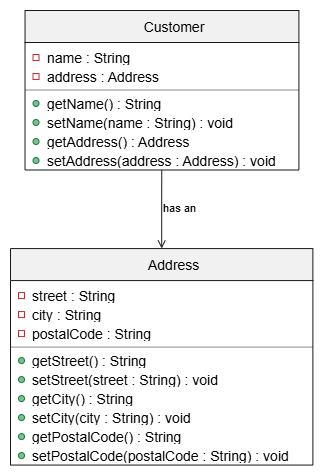

The diagram above was exported from draw.io. Its source (the exported page's mxGraphModel, read from the mxfile embedded in the PNG):
<mxGraphModel dx="1022" dy="564" grid="1" gridSize="10" guides="1" tooltips="1" connect="1" arrows="1" fold="1" page="1" pageScale="1" pageWidth="850" pageHeight="1100" math="0" shadow="0">
  <root>
    <mxCell id="0" />
    <mxCell id="1" parent="0" />
    <UserObject label="" plantUmlData="{&#10;  &quot;data&quot;: &quot;@startuml\nskinparam classAttributeIconSize 0\n\nclass Customer {\n  - name : String\n  - address : Address\n  + getName() : String\n  + setName(name : String) : void\n  + getAddress() : Address\n  + setAddress(address : Address) : void\n}\n\nclass Address {\n  - street : String\n  - city : String\n  - postalCode : String\n  + getStreet() : String\n  + setStreet(street : String) : void\n  + getCity() : String\n  + setCity(city : String) : void\n  + getPostalCode() : String\n  + setPostalCode(postalCode : String) : void\n}\n\nCustomer --&gt; Address : has an\n@enduml&quot;,&#10;  &quot;config&quot;: null&#10;}" id="7kYM97stXw51k4tZqH8p-1">
      <mxCell connectable="0" parent="1" style="group;transparentBounds=1;editIcon=1;lockedGroup=0;groupPadding=10;" vertex="1">
        <mxGeometry as="geometry" />
      </mxCell>
    </UserObject>
    <UserObject label="Customer" plantUmlId="cls_2" plantUmlBaseStyle="swimlane;collapsible=0;fontStyle=0;align=center;fontSize=14;fontColor=#000000;startSize=32;spacingLeft=25;fillColor=#F1F1F1;strokeColor=#181818;childLayout=stackLayout;horizontal=1;horizontalStack=0;resizeParent=1;resizeParentMax=0;resizeLast=0;marginBottom=0;stackSpacing=0;marginTop=5.5;" plantUmlBaseValue="Customer" id="7kYM97stXw51k4tZqH8p-2">
      <mxCell parent="7kYM97stXw51k4tZqH8p-1" style="swimlane;collapsible=0;fontStyle=0;align=center;fontSize=14;fontColor=#000000;startSize=32;spacingLeft=25;fillColor=#F1F1F1;strokeColor=#181818;childLayout=stackLayout;horizontal=1;horizontalStack=0;resizeParent=1;resizeParentMax=0;resizeLast=0;marginBottom=0;stackSpacing=0;marginTop=5.5;" vertex="1">
        <mxGeometry height="159.5" width="273.88" x="44.53" y="30" as="geometry" />
      </mxCell>
    </UserObject>
    <UserObject label="name : String" plantUmlId="mb_4" plantUmlBaseStyle="text;html=1;align=left;verticalAlign=middle;spacingLeft=20;spacingRight=4;overflow=hidden;rotatable=0;fillColor=none;strokeColor=none;fontSize=14;fontColor=#000000;fontStyle=0;points=[[0,0.5],[1,0.5]];portConstraint=eastwest;whiteSpace=wrap;" plantUmlBaseValue="name : String" id="7kYM97stXw51k4tZqH8p-4">
      <mxCell parent="7kYM97stXw51k4tZqH8p-2" style="text;html=1;align=left;verticalAlign=middle;spacingLeft=20;spacingRight=4;overflow=hidden;rotatable=0;fillColor=none;strokeColor=none;fontSize=14;fontColor=#000000;fontStyle=0;points=[[0,0.5],[1,0.5]];portConstraint=eastwest;whiteSpace=wrap;" vertex="1">
        <mxGeometry height="19" width="273.88" y="37.5" as="geometry" />
      </mxCell>
    </UserObject>
    <UserObject label="" plantUmlId="vis_5" plantUmlBaseStyle="rounded=0;fillColor=none;strokeColor=#C82930;strokeWidth=1;movable=0;connectable=0;" plantUmlBaseValue="" id="7kYM97stXw51k4tZqH8p-5">
      <mxCell parent="7kYM97stXw51k4tZqH8p-4" style="rounded=0;fillColor=none;strokeColor=#C82930;strokeWidth=1;movable=0;connectable=0;" vertex="1">
        <mxGeometry height="6" width="6" x="8" y="6.5" as="geometry" />
      </mxCell>
    </UserObject>
    <UserObject label="address : Address" plantUmlId="mb_6" plantUmlBaseStyle="text;html=1;align=left;verticalAlign=middle;spacingLeft=20;spacingRight=4;overflow=hidden;rotatable=0;fillColor=none;strokeColor=none;fontSize=14;fontColor=#000000;fontStyle=0;points=[[0,0.5],[1,0.5]];portConstraint=eastwest;whiteSpace=wrap;" plantUmlBaseValue="address : Address" id="7kYM97stXw51k4tZqH8p-6">
      <mxCell parent="7kYM97stXw51k4tZqH8p-2" style="text;html=1;align=left;verticalAlign=middle;spacingLeft=20;spacingRight=4;overflow=hidden;rotatable=0;fillColor=none;strokeColor=none;fontSize=14;fontColor=#000000;fontStyle=0;points=[[0,0.5],[1,0.5]];portConstraint=eastwest;whiteSpace=wrap;" vertex="1">
        <mxGeometry height="19" width="273.88" y="56.5" as="geometry" />
      </mxCell>
    </UserObject>
    <UserObject label="" plantUmlId="vis_7" plantUmlBaseStyle="rounded=0;fillColor=none;strokeColor=#C82930;strokeWidth=1;movable=0;connectable=0;" plantUmlBaseValue="" id="7kYM97stXw51k4tZqH8p-7">
      <mxCell parent="7kYM97stXw51k4tZqH8p-6" style="rounded=0;fillColor=none;strokeColor=#C82930;strokeWidth=1;movable=0;connectable=0;" vertex="1">
        <mxGeometry height="6" width="6" x="8" y="6.5" as="geometry" />
      </mxCell>
    </UserObject>
    <UserObject label="" plantUmlId="clssep_8" plantUmlBaseStyle="line;strokeWidth=0.5;strokeColor=#181818;fillColor=none;align=left;verticalAlign=middle;rotatable=0;labelPosition=right;points=[];portConstraint=eastwest;connectable=0;" plantUmlBaseValue="" id="7kYM97stXw51k4tZqH8p-8">
      <mxCell parent="7kYM97stXw51k4tZqH8p-2" style="line;strokeWidth=0.5;strokeColor=#181818;fillColor=none;align=left;verticalAlign=middle;rotatable=0;labelPosition=right;points=[];portConstraint=eastwest;connectable=0;" vertex="1">
        <mxGeometry height="8" width="273.88" y="75.5" as="geometry" />
      </mxCell>
    </UserObject>
    <UserObject label="getName() : String" plantUmlId="mb_9" plantUmlBaseStyle="text;html=1;align=left;verticalAlign=middle;spacingLeft=20;spacingRight=4;overflow=hidden;rotatable=0;fillColor=none;strokeColor=none;fontSize=14;fontColor=#000000;fontStyle=0;points=[[0,0.5],[1,0.5]];portConstraint=eastwest;whiteSpace=wrap;" plantUmlBaseValue="getName() : String" id="7kYM97stXw51k4tZqH8p-9">
      <mxCell parent="7kYM97stXw51k4tZqH8p-2" style="text;html=1;align=left;verticalAlign=middle;spacingLeft=20;spacingRight=4;overflow=hidden;rotatable=0;fillColor=none;strokeColor=none;fontSize=14;fontColor=#000000;fontStyle=0;points=[[0,0.5],[1,0.5]];portConstraint=eastwest;whiteSpace=wrap;" vertex="1">
        <mxGeometry height="19" width="273.88" y="83.5" as="geometry" />
      </mxCell>
    </UserObject>
    <UserObject label="" plantUmlId="vis_10" plantUmlBaseStyle="ellipse;fillColor=#84BE84;strokeColor=#038048;strokeWidth=1;movable=0;connectable=0;" plantUmlBaseValue="" id="7kYM97stXw51k4tZqH8p-10">
      <mxCell parent="7kYM97stXw51k4tZqH8p-9" style="ellipse;fillColor=#84BE84;strokeColor=#038048;strokeWidth=1;movable=0;connectable=0;" vertex="1">
        <mxGeometry height="6" width="6" x="8" y="6.5" as="geometry" />
      </mxCell>
    </UserObject>
    <UserObject label="setName(name : String) : void" plantUmlId="mb_11" plantUmlBaseStyle="text;html=1;align=left;verticalAlign=middle;spacingLeft=20;spacingRight=4;overflow=hidden;rotatable=0;fillColor=none;strokeColor=none;fontSize=14;fontColor=#000000;fontStyle=0;points=[[0,0.5],[1,0.5]];portConstraint=eastwest;whiteSpace=wrap;" plantUmlBaseValue="setName(name : String) : void" id="7kYM97stXw51k4tZqH8p-11">
      <mxCell parent="7kYM97stXw51k4tZqH8p-2" style="text;html=1;align=left;verticalAlign=middle;spacingLeft=20;spacingRight=4;overflow=hidden;rotatable=0;fillColor=none;strokeColor=none;fontSize=14;fontColor=#000000;fontStyle=0;points=[[0,0.5],[1,0.5]];portConstraint=eastwest;whiteSpace=wrap;" vertex="1">
        <mxGeometry height="19" width="273.88" y="102.5" as="geometry" />
      </mxCell>
    </UserObject>
    <UserObject label="" plantUmlId="vis_12" plantUmlBaseStyle="ellipse;fillColor=#84BE84;strokeColor=#038048;strokeWidth=1;movable=0;connectable=0;" plantUmlBaseValue="" id="7kYM97stXw51k4tZqH8p-12">
      <mxCell parent="7kYM97stXw51k4tZqH8p-11" style="ellipse;fillColor=#84BE84;strokeColor=#038048;strokeWidth=1;movable=0;connectable=0;" vertex="1">
        <mxGeometry height="6" width="6" x="8" y="6.5" as="geometry" />
      </mxCell>
    </UserObject>
    <UserObject label="getAddress() : Address" plantUmlId="mb_13" plantUmlBaseStyle="text;html=1;align=left;verticalAlign=middle;spacingLeft=20;spacingRight=4;overflow=hidden;rotatable=0;fillColor=none;strokeColor=none;fontSize=14;fontColor=#000000;fontStyle=0;points=[[0,0.5],[1,0.5]];portConstraint=eastwest;whiteSpace=wrap;" plantUmlBaseValue="getAddress() : Address" id="7kYM97stXw51k4tZqH8p-13">
      <mxCell parent="7kYM97stXw51k4tZqH8p-2" style="text;html=1;align=left;verticalAlign=middle;spacingLeft=20;spacingRight=4;overflow=hidden;rotatable=0;fillColor=none;strokeColor=none;fontSize=14;fontColor=#000000;fontStyle=0;points=[[0,0.5],[1,0.5]];portConstraint=eastwest;whiteSpace=wrap;" vertex="1">
        <mxGeometry height="19" width="273.88" y="121.5" as="geometry" />
      </mxCell>
    </UserObject>
    <UserObject label="" plantUmlId="vis_14" plantUmlBaseStyle="ellipse;fillColor=#84BE84;strokeColor=#038048;strokeWidth=1;movable=0;connectable=0;" plantUmlBaseValue="" id="7kYM97stXw51k4tZqH8p-14">
      <mxCell parent="7kYM97stXw51k4tZqH8p-13" style="ellipse;fillColor=#84BE84;strokeColor=#038048;strokeWidth=1;movable=0;connectable=0;" vertex="1">
        <mxGeometry height="6" width="6" x="8" y="6.5" as="geometry" />
      </mxCell>
    </UserObject>
    <UserObject label="setAddress(address : Address) : void" plantUmlId="mb_15" plantUmlBaseStyle="text;html=1;align=left;verticalAlign=middle;spacingLeft=20;spacingRight=4;overflow=hidden;rotatable=0;fillColor=none;strokeColor=none;fontSize=14;fontColor=#000000;fontStyle=0;points=[[0,0.5],[1,0.5]];portConstraint=eastwest;whiteSpace=wrap;" plantUmlBaseValue="setAddress(address : Address) : void" id="7kYM97stXw51k4tZqH8p-15">
      <mxCell parent="7kYM97stXw51k4tZqH8p-2" style="text;html=1;align=left;verticalAlign=middle;spacingLeft=20;spacingRight=4;overflow=hidden;rotatable=0;fillColor=none;strokeColor=none;fontSize=14;fontColor=#000000;fontStyle=0;points=[[0,0.5],[1,0.5]];portConstraint=eastwest;whiteSpace=wrap;" vertex="1">
        <mxGeometry height="19" width="273.88" y="140.5" as="geometry" />
      </mxCell>
    </UserObject>
    <UserObject label="" plantUmlId="vis_16" plantUmlBaseStyle="ellipse;fillColor=#84BE84;strokeColor=#038048;strokeWidth=1;movable=0;connectable=0;" plantUmlBaseValue="" id="7kYM97stXw51k4tZqH8p-16">
      <mxCell parent="7kYM97stXw51k4tZqH8p-15" style="ellipse;fillColor=#84BE84;strokeColor=#038048;strokeWidth=1;movable=0;connectable=0;" vertex="1">
        <mxGeometry height="6" width="6" x="8" y="6.5" as="geometry" />
      </mxCell>
    </UserObject>
    <UserObject label="Address" plantUmlId="cls_17" plantUmlBaseStyle="swimlane;collapsible=0;fontStyle=0;align=center;fontSize=14;fontColor=#000000;startSize=32;spacingLeft=25;fillColor=#F1F1F1;strokeColor=#181818;childLayout=stackLayout;horizontal=1;horizontalStack=0;resizeParent=1;resizeParentMax=0;resizeLast=0;marginBottom=0;stackSpacing=0;marginTop=5.5;" plantUmlBaseValue="Address" id="7kYM97stXw51k4tZqH8p-17">
      <mxCell parent="7kYM97stXw51k4tZqH8p-1" style="swimlane;collapsible=0;fontStyle=0;align=center;fontSize=14;fontColor=#000000;startSize=32;spacingLeft=25;fillColor=#F1F1F1;strokeColor=#181818;childLayout=stackLayout;horizontal=1;horizontalStack=0;resizeParent=1;resizeParentMax=0;resizeLast=0;marginBottom=0;stackSpacing=0;marginTop=5.5;" vertex="1">
        <mxGeometry height="216.5" width="302.38" x="30" y="268.07" as="geometry" />
      </mxCell>
    </UserObject>
    <UserObject label="street : String" plantUmlId="mb_19" plantUmlBaseStyle="text;html=1;align=left;verticalAlign=middle;spacingLeft=20;spacingRight=4;overflow=hidden;rotatable=0;fillColor=none;strokeColor=none;fontSize=14;fontColor=#000000;fontStyle=0;points=[[0,0.5],[1,0.5]];portConstraint=eastwest;whiteSpace=wrap;" plantUmlBaseValue="street : String" id="7kYM97stXw51k4tZqH8p-19">
      <mxCell parent="7kYM97stXw51k4tZqH8p-17" style="text;html=1;align=left;verticalAlign=middle;spacingLeft=20;spacingRight=4;overflow=hidden;rotatable=0;fillColor=none;strokeColor=none;fontSize=14;fontColor=#000000;fontStyle=0;points=[[0,0.5],[1,0.5]];portConstraint=eastwest;whiteSpace=wrap;" vertex="1">
        <mxGeometry height="19" width="302.38" y="37.5" as="geometry" />
      </mxCell>
    </UserObject>
    <UserObject label="" plantUmlId="vis_20" plantUmlBaseStyle="rounded=0;fillColor=none;strokeColor=#C82930;strokeWidth=1;movable=0;connectable=0;" plantUmlBaseValue="" id="7kYM97stXw51k4tZqH8p-20">
      <mxCell parent="7kYM97stXw51k4tZqH8p-19" style="rounded=0;fillColor=none;strokeColor=#C82930;strokeWidth=1;movable=0;connectable=0;" vertex="1">
        <mxGeometry height="6" width="6" x="8" y="6.5" as="geometry" />
      </mxCell>
    </UserObject>
    <UserObject label="city : String" plantUmlId="mb_21" plantUmlBaseStyle="text;html=1;align=left;verticalAlign=middle;spacingLeft=20;spacingRight=4;overflow=hidden;rotatable=0;fillColor=none;strokeColor=none;fontSize=14;fontColor=#000000;fontStyle=0;points=[[0,0.5],[1,0.5]];portConstraint=eastwest;whiteSpace=wrap;" plantUmlBaseValue="city : String" id="7kYM97stXw51k4tZqH8p-21">
      <mxCell parent="7kYM97stXw51k4tZqH8p-17" style="text;html=1;align=left;verticalAlign=middle;spacingLeft=20;spacingRight=4;overflow=hidden;rotatable=0;fillColor=none;strokeColor=none;fontSize=14;fontColor=#000000;fontStyle=0;points=[[0,0.5],[1,0.5]];portConstraint=eastwest;whiteSpace=wrap;" vertex="1">
        <mxGeometry height="19" width="302.38" y="56.5" as="geometry" />
      </mxCell>
    </UserObject>
    <UserObject label="" plantUmlId="vis_22" plantUmlBaseStyle="rounded=0;fillColor=none;strokeColor=#C82930;strokeWidth=1;movable=0;connectable=0;" plantUmlBaseValue="" id="7kYM97stXw51k4tZqH8p-22">
      <mxCell parent="7kYM97stXw51k4tZqH8p-21" style="rounded=0;fillColor=none;strokeColor=#C82930;strokeWidth=1;movable=0;connectable=0;" vertex="1">
        <mxGeometry height="6" width="6" x="8" y="6.5" as="geometry" />
      </mxCell>
    </UserObject>
    <UserObject label="postalCode : String" plantUmlId="mb_23" plantUmlBaseStyle="text;html=1;align=left;verticalAlign=middle;spacingLeft=20;spacingRight=4;overflow=hidden;rotatable=0;fillColor=none;strokeColor=none;fontSize=14;fontColor=#000000;fontStyle=0;points=[[0,0.5],[1,0.5]];portConstraint=eastwest;whiteSpace=wrap;" plantUmlBaseValue="postalCode : String" id="7kYM97stXw51k4tZqH8p-23">
      <mxCell parent="7kYM97stXw51k4tZqH8p-17" style="text;html=1;align=left;verticalAlign=middle;spacingLeft=20;spacingRight=4;overflow=hidden;rotatable=0;fillColor=none;strokeColor=none;fontSize=14;fontColor=#000000;fontStyle=0;points=[[0,0.5],[1,0.5]];portConstraint=eastwest;whiteSpace=wrap;" vertex="1">
        <mxGeometry height="19" width="302.38" y="75.5" as="geometry" />
      </mxCell>
    </UserObject>
    <UserObject label="" plantUmlId="vis_24" plantUmlBaseStyle="rounded=0;fillColor=none;strokeColor=#C82930;strokeWidth=1;movable=0;connectable=0;" plantUmlBaseValue="" id="7kYM97stXw51k4tZqH8p-24">
      <mxCell parent="7kYM97stXw51k4tZqH8p-23" style="rounded=0;fillColor=none;strokeColor=#C82930;strokeWidth=1;movable=0;connectable=0;" vertex="1">
        <mxGeometry height="6" width="6" x="8" y="6.5" as="geometry" />
      </mxCell>
    </UserObject>
    <UserObject label="" plantUmlId="clssep_25" plantUmlBaseStyle="line;strokeWidth=0.5;strokeColor=#181818;fillColor=none;align=left;verticalAlign=middle;rotatable=0;labelPosition=right;points=[];portConstraint=eastwest;connectable=0;" plantUmlBaseValue="" id="7kYM97stXw51k4tZqH8p-25">
      <mxCell parent="7kYM97stXw51k4tZqH8p-17" style="line;strokeWidth=0.5;strokeColor=#181818;fillColor=none;align=left;verticalAlign=middle;rotatable=0;labelPosition=right;points=[];portConstraint=eastwest;connectable=0;" vertex="1">
        <mxGeometry height="8" width="302.38" y="94.5" as="geometry" />
      </mxCell>
    </UserObject>
    <UserObject label="getStreet() : String" plantUmlId="mb_26" plantUmlBaseStyle="text;html=1;align=left;verticalAlign=middle;spacingLeft=20;spacingRight=4;overflow=hidden;rotatable=0;fillColor=none;strokeColor=none;fontSize=14;fontColor=#000000;fontStyle=0;points=[[0,0.5],[1,0.5]];portConstraint=eastwest;whiteSpace=wrap;" plantUmlBaseValue="getStreet() : String" id="7kYM97stXw51k4tZqH8p-26">
      <mxCell parent="7kYM97stXw51k4tZqH8p-17" style="text;html=1;align=left;verticalAlign=middle;spacingLeft=20;spacingRight=4;overflow=hidden;rotatable=0;fillColor=none;strokeColor=none;fontSize=14;fontColor=#000000;fontStyle=0;points=[[0,0.5],[1,0.5]];portConstraint=eastwest;whiteSpace=wrap;" vertex="1">
        <mxGeometry height="19" width="302.38" y="102.5" as="geometry" />
      </mxCell>
    </UserObject>
    <UserObject label="" plantUmlId="vis_27" plantUmlBaseStyle="ellipse;fillColor=#84BE84;strokeColor=#038048;strokeWidth=1;movable=0;connectable=0;" plantUmlBaseValue="" id="7kYM97stXw51k4tZqH8p-27">
      <mxCell parent="7kYM97stXw51k4tZqH8p-26" style="ellipse;fillColor=#84BE84;strokeColor=#038048;strokeWidth=1;movable=0;connectable=0;" vertex="1">
        <mxGeometry height="6" width="6" x="8" y="6.5" as="geometry" />
      </mxCell>
    </UserObject>
    <UserObject label="setStreet(street : String) : void" plantUmlId="mb_28" plantUmlBaseStyle="text;html=1;align=left;verticalAlign=middle;spacingLeft=20;spacingRight=4;overflow=hidden;rotatable=0;fillColor=none;strokeColor=none;fontSize=14;fontColor=#000000;fontStyle=0;points=[[0,0.5],[1,0.5]];portConstraint=eastwest;whiteSpace=wrap;" plantUmlBaseValue="setStreet(street : String) : void" id="7kYM97stXw51k4tZqH8p-28">
      <mxCell parent="7kYM97stXw51k4tZqH8p-17" style="text;html=1;align=left;verticalAlign=middle;spacingLeft=20;spacingRight=4;overflow=hidden;rotatable=0;fillColor=none;strokeColor=none;fontSize=14;fontColor=#000000;fontStyle=0;points=[[0,0.5],[1,0.5]];portConstraint=eastwest;whiteSpace=wrap;" vertex="1">
        <mxGeometry height="19" width="302.38" y="121.5" as="geometry" />
      </mxCell>
    </UserObject>
    <UserObject label="" plantUmlId="vis_29" plantUmlBaseStyle="ellipse;fillColor=#84BE84;strokeColor=#038048;strokeWidth=1;movable=0;connectable=0;" plantUmlBaseValue="" id="7kYM97stXw51k4tZqH8p-29">
      <mxCell parent="7kYM97stXw51k4tZqH8p-28" style="ellipse;fillColor=#84BE84;strokeColor=#038048;strokeWidth=1;movable=0;connectable=0;" vertex="1">
        <mxGeometry height="6" width="6" x="8" y="6.5" as="geometry" />
      </mxCell>
    </UserObject>
    <UserObject label="getCity() : String" plantUmlId="mb_30" plantUmlBaseStyle="text;html=1;align=left;verticalAlign=middle;spacingLeft=20;spacingRight=4;overflow=hidden;rotatable=0;fillColor=none;strokeColor=none;fontSize=14;fontColor=#000000;fontStyle=0;points=[[0,0.5],[1,0.5]];portConstraint=eastwest;whiteSpace=wrap;" plantUmlBaseValue="getCity() : String" id="7kYM97stXw51k4tZqH8p-30">
      <mxCell parent="7kYM97stXw51k4tZqH8p-17" style="text;html=1;align=left;verticalAlign=middle;spacingLeft=20;spacingRight=4;overflow=hidden;rotatable=0;fillColor=none;strokeColor=none;fontSize=14;fontColor=#000000;fontStyle=0;points=[[0,0.5],[1,0.5]];portConstraint=eastwest;whiteSpace=wrap;" vertex="1">
        <mxGeometry height="19" width="302.38" y="140.5" as="geometry" />
      </mxCell>
    </UserObject>
    <UserObject label="" plantUmlId="vis_31" plantUmlBaseStyle="ellipse;fillColor=#84BE84;strokeColor=#038048;strokeWidth=1;movable=0;connectable=0;" plantUmlBaseValue="" id="7kYM97stXw51k4tZqH8p-31">
      <mxCell parent="7kYM97stXw51k4tZqH8p-30" style="ellipse;fillColor=#84BE84;strokeColor=#038048;strokeWidth=1;movable=0;connectable=0;" vertex="1">
        <mxGeometry height="6" width="6" x="8" y="6.5" as="geometry" />
      </mxCell>
    </UserObject>
    <UserObject label="setCity(city : String) : void" plantUmlId="mb_32" plantUmlBaseStyle="text;html=1;align=left;verticalAlign=middle;spacingLeft=20;spacingRight=4;overflow=hidden;rotatable=0;fillColor=none;strokeColor=none;fontSize=14;fontColor=#000000;fontStyle=0;points=[[0,0.5],[1,0.5]];portConstraint=eastwest;whiteSpace=wrap;" plantUmlBaseValue="setCity(city : String) : void" id="7kYM97stXw51k4tZqH8p-32">
      <mxCell parent="7kYM97stXw51k4tZqH8p-17" style="text;html=1;align=left;verticalAlign=middle;spacingLeft=20;spacingRight=4;overflow=hidden;rotatable=0;fillColor=none;strokeColor=none;fontSize=14;fontColor=#000000;fontStyle=0;points=[[0,0.5],[1,0.5]];portConstraint=eastwest;whiteSpace=wrap;" vertex="1">
        <mxGeometry height="19" width="302.38" y="159.5" as="geometry" />
      </mxCell>
    </UserObject>
    <UserObject label="" plantUmlId="vis_33" plantUmlBaseStyle="ellipse;fillColor=#84BE84;strokeColor=#038048;strokeWidth=1;movable=0;connectable=0;" plantUmlBaseValue="" id="7kYM97stXw51k4tZqH8p-33">
      <mxCell parent="7kYM97stXw51k4tZqH8p-32" style="ellipse;fillColor=#84BE84;strokeColor=#038048;strokeWidth=1;movable=0;connectable=0;" vertex="1">
        <mxGeometry height="6" width="6" x="8" y="6.5" as="geometry" />
      </mxCell>
    </UserObject>
    <UserObject label="getPostalCode() : String" plantUmlId="mb_34" plantUmlBaseStyle="text;html=1;align=left;verticalAlign=middle;spacingLeft=20;spacingRight=4;overflow=hidden;rotatable=0;fillColor=none;strokeColor=none;fontSize=14;fontColor=#000000;fontStyle=0;points=[[0,0.5],[1,0.5]];portConstraint=eastwest;whiteSpace=wrap;" plantUmlBaseValue="getPostalCode() : String" id="7kYM97stXw51k4tZqH8p-34">
      <mxCell parent="7kYM97stXw51k4tZqH8p-17" style="text;html=1;align=left;verticalAlign=middle;spacingLeft=20;spacingRight=4;overflow=hidden;rotatable=0;fillColor=none;strokeColor=none;fontSize=14;fontColor=#000000;fontStyle=0;points=[[0,0.5],[1,0.5]];portConstraint=eastwest;whiteSpace=wrap;" vertex="1">
        <mxGeometry height="19" width="302.38" y="178.5" as="geometry" />
      </mxCell>
    </UserObject>
    <UserObject label="" plantUmlId="vis_35" plantUmlBaseStyle="ellipse;fillColor=#84BE84;strokeColor=#038048;strokeWidth=1;movable=0;connectable=0;" plantUmlBaseValue="" id="7kYM97stXw51k4tZqH8p-35">
      <mxCell parent="7kYM97stXw51k4tZqH8p-34" style="ellipse;fillColor=#84BE84;strokeColor=#038048;strokeWidth=1;movable=0;connectable=0;" vertex="1">
        <mxGeometry height="6" width="6" x="8" y="6.5" as="geometry" />
      </mxCell>
    </UserObject>
    <UserObject label="setPostalCode(postalCode : String) : void" plantUmlId="mb_36" plantUmlBaseStyle="text;html=1;align=left;verticalAlign=middle;spacingLeft=20;spacingRight=4;overflow=hidden;rotatable=0;fillColor=none;strokeColor=none;fontSize=14;fontColor=#000000;fontStyle=0;points=[[0,0.5],[1,0.5]];portConstraint=eastwest;whiteSpace=wrap;" plantUmlBaseValue="setPostalCode(postalCode : String) : void" id="7kYM97stXw51k4tZqH8p-36">
      <mxCell parent="7kYM97stXw51k4tZqH8p-17" style="text;html=1;align=left;verticalAlign=middle;spacingLeft=20;spacingRight=4;overflow=hidden;rotatable=0;fillColor=none;strokeColor=none;fontSize=14;fontColor=#000000;fontStyle=0;points=[[0,0.5],[1,0.5]];portConstraint=eastwest;whiteSpace=wrap;" vertex="1">
        <mxGeometry height="19" width="302.38" y="197.5" as="geometry" />
      </mxCell>
    </UserObject>
    <UserObject label="" plantUmlId="vis_37" plantUmlBaseStyle="ellipse;fillColor=#84BE84;strokeColor=#038048;strokeWidth=1;movable=0;connectable=0;" plantUmlBaseValue="" id="7kYM97stXw51k4tZqH8p-37">
      <mxCell parent="7kYM97stXw51k4tZqH8p-36" style="ellipse;fillColor=#84BE84;strokeColor=#038048;strokeWidth=1;movable=0;connectable=0;" vertex="1">
        <mxGeometry height="6" width="6" x="8" y="6.5" as="geometry" />
      </mxCell>
    </UserObject>
    <UserObject label="has an" plantUmlId="rel_38" plantUmlBaseStyle="endArrow=open;html=1;strokeColor=#181818;fontColor=#000000;fontSize=11;labelPosition=right;align=left;curved=1;rounded=0;endSize=6;sourcePerimeterSpacing=0;targetPerimeterSpacing=0;" plantUmlBaseValue="has an" id="7kYM97stXw51k4tZqH8p-38">
      <mxCell edge="1" parent="7kYM97stXw51k4tZqH8p-1" source="7kYM97stXw51k4tZqH8p-2" style="endArrow=open;html=1;strokeColor=#181818;fontColor=#000000;fontSize=11;labelPosition=right;align=left;curved=1;rounded=0;endSize=6;sourcePerimeterSpacing=0;targetPerimeterSpacing=0;" target="7kYM97stXw51k4tZqH8p-17">
        <mxGeometry relative="1" as="geometry">
          <Array as="points">
            <mxPoint x="181.19" y="222.07" />
          </Array>
          <mxPoint x="181.47" y="192" as="sourcePoint" />
          <mxPoint x="181.19" y="268.07" as="targetPoint" />
        </mxGeometry>
      </mxCell>
    </UserObject>
  </root>
</mxGraphModel>